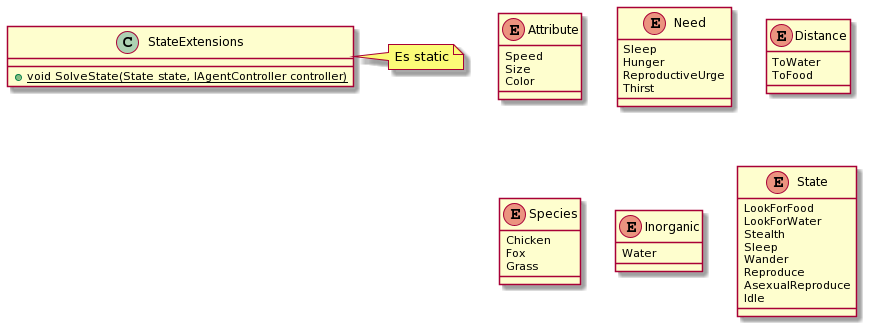

The diagram above was rendered by PlantUML. Its source (embedded in the PNG):
@startuml
enum Attribute {
Speed
Size
Color
}

enum Need {
Sleep
Hunger
ReproductiveUrge
Thirst
}

enum Distance {
ToWater
ToFood
}

enum Species {
Chicken
Fox
Grass
}

enum Inorganic {
Water
}

enum State {
LookForFood
LookForWater
Stealth
Sleep
Wander
Reproduce
AsexualReproduce
Idle
}

class StateExtensions {
+{static} void SolveState(State state, IAgentController controller)
}

note right of StateExtensions
Es static
end note
@enduml